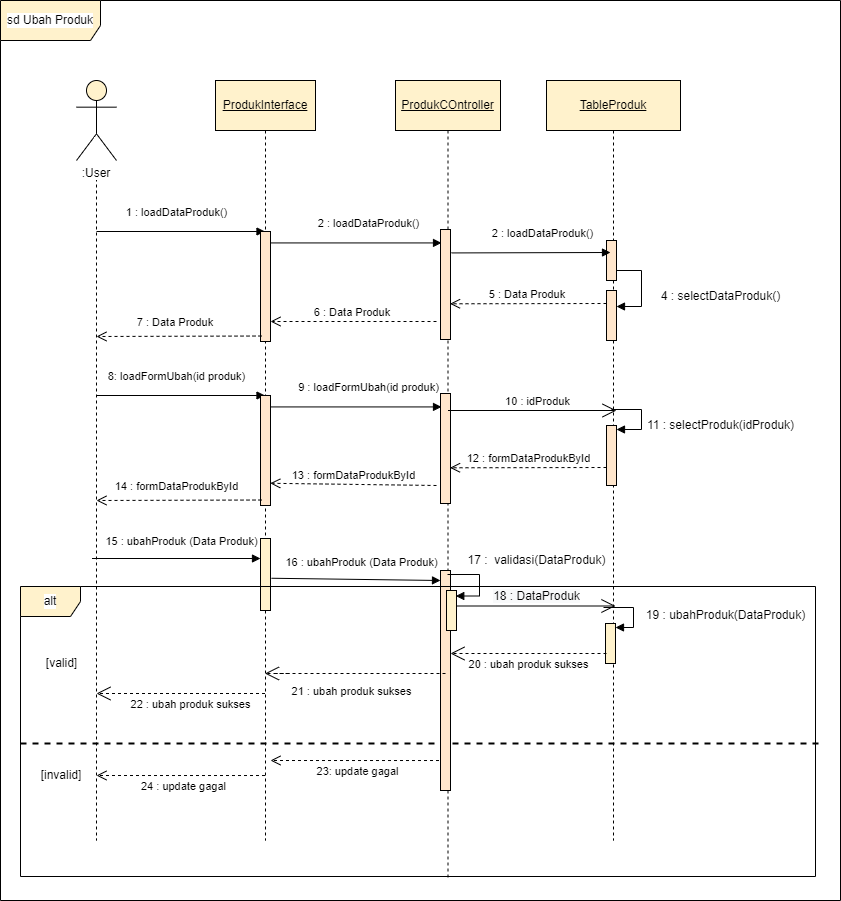

The diagram above was exported from draw.io. Its source (the exported page's mxGraphModel, read from the mxfile embedded in the PNG):
<mxGraphModel dx="1210" dy="548" grid="1" gridSize="10" guides="1" tooltips="1" connect="1" arrows="1" fold="1" page="1" pageScale="1" pageWidth="827" pageHeight="1169" math="0" shadow="0">
  <root>
    <mxCell id="0" />
    <mxCell id="1" parent="0" />
    <mxCell id="r20tFpjsYiTicTQIzMTf-1" value="&lt;span style=&quot;background-color: rgb(255, 255, 255);&quot;&gt;&lt;br&gt;&amp;nbsp;&lt;br&gt;&amp;nbsp;&lt;br&gt;:User&lt;/span&gt;" style="shape=umlLifeline;participant=umlActor;perimeter=lifelinePerimeter;whiteSpace=wrap;html=1;container=1;collapsible=0;recursiveResize=0;verticalAlign=top;spacingTop=36;outlineConnect=0;strokeColor=#000000;size=80;fillColor=#fff2cc;" parent="1" vertex="1">
      <mxGeometry x="116" y="120" width="40" height="760" as="geometry" />
    </mxCell>
    <mxCell id="r20tFpjsYiTicTQIzMTf-2" value="8: loadFormUbah(id produk)" style="html=1;verticalAlign=bottom;endArrow=block;rounded=0;" parent="r20tFpjsYiTicTQIzMTf-1" edge="1">
      <mxGeometry x="-0.0504" y="10" width="80" relative="1" as="geometry">
        <mxPoint x="20" y="315" as="sourcePoint" />
        <mxPoint x="188.5" y="315" as="targetPoint" />
        <mxPoint as="offset" />
      </mxGeometry>
    </mxCell>
    <mxCell id="r20tFpjsYiTicTQIzMTf-3" value="&lt;u&gt;ProdukInterface&lt;/u&gt;" style="shape=umlLifeline;perimeter=lifelinePerimeter;whiteSpace=wrap;html=1;container=1;collapsible=0;recursiveResize=0;outlineConnect=0;strokeColor=#000000;size=50;fillColor=#fff2cc;" parent="1" vertex="1">
      <mxGeometry x="255" y="120" width="100" height="760" as="geometry" />
    </mxCell>
    <mxCell id="r20tFpjsYiTicTQIzMTf-4" value="" style="html=1;points=[];perimeter=orthogonalPerimeter;labelBackgroundColor=#FFFFFF;strokeColor=#000000;fillColor=#ffe6cc;" parent="r20tFpjsYiTicTQIzMTf-3" vertex="1">
      <mxGeometry x="45" y="315" width="10" height="110" as="geometry" />
    </mxCell>
    <mxCell id="r20tFpjsYiTicTQIzMTf-8" value="" style="html=1;points=[];perimeter=orthogonalPerimeter;labelBackgroundColor=#FFFFFF;strokeColor=#000000;fillColor=#fff2cc;" parent="r20tFpjsYiTicTQIzMTf-3" vertex="1">
      <mxGeometry x="45" y="458" width="10" height="72" as="geometry" />
    </mxCell>
    <mxCell id="aa8H2lkSkRjdRkoU6c5S-21" value="23: update gagal" style="html=1;verticalAlign=bottom;endArrow=open;dashed=1;endSize=8;rounded=0;" edge="1" parent="r20tFpjsYiTicTQIzMTf-3">
      <mxGeometry x="-0.0313" y="20" relative="1" as="geometry">
        <mxPoint x="223.5" y="680.02" as="sourcePoint" />
        <mxPoint x="55" y="680" as="targetPoint" />
        <Array as="points">
          <mxPoint x="117" y="680.02" />
        </Array>
        <mxPoint as="offset" />
      </mxGeometry>
    </mxCell>
    <mxCell id="r20tFpjsYiTicTQIzMTf-11" value="&lt;u style=&quot;&quot;&gt;ProdukCOntroller&lt;/u&gt;" style="shape=umlLifeline;perimeter=lifelinePerimeter;whiteSpace=wrap;html=1;container=1;collapsible=0;recursiveResize=0;outlineConnect=0;strokeColor=#000000;size=50;fillColor=#fff2cc;" parent="1" vertex="1">
      <mxGeometry x="435" y="120" width="105" height="800" as="geometry" />
    </mxCell>
    <mxCell id="r20tFpjsYiTicTQIzMTf-12" value="" style="html=1;points=[];perimeter=orthogonalPerimeter;labelBackgroundColor=#FFFFFF;strokeColor=#000000;fillColor=#ffe6cc;" parent="r20tFpjsYiTicTQIzMTf-11" vertex="1">
      <mxGeometry x="45" y="313" width="10" height="110" as="geometry" />
    </mxCell>
    <mxCell id="SoYIrQXrb-HitF2y3nqs-16" value="" style="endArrow=open;endFill=1;endSize=12;html=1;rounded=0;exitX=0.952;exitY=0.419;exitDx=0;exitDy=0;exitPerimeter=0;" parent="r20tFpjsYiTicTQIzMTf-11" edge="1">
      <mxGeometry width="160" relative="1" as="geometry">
        <mxPoint x="55" y="525.5" as="sourcePoint" />
        <mxPoint x="219.98000000000002" y="525.5" as="targetPoint" />
      </mxGeometry>
    </mxCell>
    <mxCell id="SoYIrQXrb-HitF2y3nqs-17" value="&lt;span style=&quot;font-size: 12px; background-color: rgb(248, 249, 250);&quot;&gt;18 : DataProduk&lt;/span&gt;" style="edgeLabel;html=1;align=center;verticalAlign=middle;resizable=0;points=[];" parent="SoYIrQXrb-HitF2y3nqs-16" vertex="1" connectable="0">
      <mxGeometry x="0.1717" y="-1" relative="1" as="geometry">
        <mxPoint x="-12" y="-11" as="offset" />
      </mxGeometry>
    </mxCell>
    <mxCell id="SoYIrQXrb-HitF2y3nqs-20" value="" style="endArrow=none;dashed=1;html=1;rounded=0;strokeWidth=2;" parent="r20tFpjsYiTicTQIzMTf-11" edge="1">
      <mxGeometry width="50" height="50" relative="1" as="geometry">
        <mxPoint x="-375" y="663" as="sourcePoint" />
        <mxPoint x="425" y="663" as="targetPoint" />
      </mxGeometry>
    </mxCell>
    <mxCell id="r20tFpjsYiTicTQIzMTf-9" value="" style="html=1;points=[];perimeter=orthogonalPerimeter;labelBackgroundColor=#FFFFFF;strokeColor=#000000;fillColor=#ffe6cc;" parent="r20tFpjsYiTicTQIzMTf-11" vertex="1">
      <mxGeometry x="45" y="490" width="10" height="220" as="geometry" />
    </mxCell>
    <mxCell id="aa8H2lkSkRjdRkoU6c5S-19" value="" style="html=1;points=[];perimeter=orthogonalPerimeter;labelBackgroundColor=#FFFFFF;strokeColor=#000000;fillColor=#fff2cc;" vertex="1" parent="r20tFpjsYiTicTQIzMTf-11">
      <mxGeometry x="51" y="510" width="10" height="40" as="geometry" />
    </mxCell>
    <mxCell id="r20tFpjsYiTicTQIzMTf-18" value="" style="edgeStyle=orthogonalEdgeStyle;html=1;align=left;spacingLeft=2;endArrow=block;rounded=0;entryX=0.627;entryY=0.038;entryDx=0;entryDy=0;entryPerimeter=0;" parent="r20tFpjsYiTicTQIzMTf-11" edge="1">
      <mxGeometry relative="1" as="geometry">
        <mxPoint x="52" y="494" as="sourcePoint" />
        <Array as="points">
          <mxPoint x="84" y="494" />
          <mxPoint x="84" y="516" />
        </Array>
        <mxPoint x="60.26999999999998" y="515.52" as="targetPoint" />
      </mxGeometry>
    </mxCell>
    <mxCell id="SoYIrQXrb-HitF2y3nqs-22" value="alt" style="shape=umlFrame;whiteSpace=wrap;html=1;labelBackgroundColor=#FFFFFF;strokeColor=#000000;fillColor=#fff2cc;" parent="r20tFpjsYiTicTQIzMTf-11" vertex="1">
      <mxGeometry x="-375" y="506" width="795" height="290" as="geometry" />
    </mxCell>
    <mxCell id="r20tFpjsYiTicTQIzMTf-14" value="&lt;u style=&quot;&quot;&gt;TableProduk&lt;/u&gt;" style="shape=umlLifeline;perimeter=lifelinePerimeter;whiteSpace=wrap;html=1;container=1;collapsible=0;recursiveResize=0;outlineConnect=0;strokeColor=#000000;size=50;fillColor=#fff2cc;" parent="1" vertex="1">
      <mxGeometry x="586" y="120" width="134" height="760" as="geometry" />
    </mxCell>
    <mxCell id="r20tFpjsYiTicTQIzMTf-15" value="" style="html=1;points=[];perimeter=orthogonalPerimeter;labelBackgroundColor=#FFFFFF;strokeColor=#000000;fillColor=#fff2cc;" parent="r20tFpjsYiTicTQIzMTf-14" vertex="1">
      <mxGeometry x="59" y="543" width="10" height="40" as="geometry" />
    </mxCell>
    <mxCell id="r20tFpjsYiTicTQIzMTf-16" value="" style="edgeStyle=orthogonalEdgeStyle;html=1;align=left;spacingLeft=2;endArrow=block;rounded=0;" parent="r20tFpjsYiTicTQIzMTf-14" target="r20tFpjsYiTicTQIzMTf-15" edge="1">
      <mxGeometry x="0.1667" y="15" relative="1" as="geometry">
        <mxPoint x="57" y="527" as="sourcePoint" />
        <Array as="points">
          <mxPoint x="87" y="527" />
          <mxPoint x="87" y="547" />
        </Array>
        <mxPoint as="offset" />
        <mxPoint x="76" y="547" as="targetPoint" />
      </mxGeometry>
    </mxCell>
    <mxCell id="SoYIrQXrb-HitF2y3nqs-10" value="" style="edgeStyle=orthogonalEdgeStyle;html=1;align=left;spacingLeft=2;endArrow=block;rounded=0;entryX=1;entryY=0;" parent="r20tFpjsYiTicTQIzMTf-14" edge="1">
      <mxGeometry relative="1" as="geometry">
        <mxPoint x="65" y="329" as="sourcePoint" />
        <Array as="points">
          <mxPoint x="95" y="329" />
        </Array>
        <mxPoint x="70" y="349" as="targetPoint" />
      </mxGeometry>
    </mxCell>
    <mxCell id="SoYIrQXrb-HitF2y3nqs-5" value="" style="html=1;points=[];perimeter=orthogonalPerimeter;labelBackgroundColor=#FFFFFF;strokeColor=#000000;fillColor=#ffe6cc;" parent="r20tFpjsYiTicTQIzMTf-14" vertex="1">
      <mxGeometry x="60" y="345" width="10" height="60" as="geometry" />
    </mxCell>
    <mxCell id="aa8H2lkSkRjdRkoU6c5S-13" value="" style="html=1;points=[];perimeter=orthogonalPerimeter;labelBackgroundColor=#FFFFFF;strokeColor=#000000;fillColor=#ffe6cc;" vertex="1" parent="r20tFpjsYiTicTQIzMTf-14">
      <mxGeometry x="60" y="160" width="10" height="40" as="geometry" />
    </mxCell>
    <mxCell id="r20tFpjsYiTicTQIzMTf-21" value="" style="endArrow=open;endFill=1;endSize=12;html=1;rounded=0;dashed=1;" parent="1" edge="1">
      <mxGeometry width="160" relative="1" as="geometry">
        <mxPoint x="646" y="693" as="sourcePoint" />
        <mxPoint x="490" y="693" as="targetPoint" />
        <Array as="points">
          <mxPoint x="585" y="693" />
          <mxPoint x="505" y="693" />
        </Array>
      </mxGeometry>
    </mxCell>
    <mxCell id="r20tFpjsYiTicTQIzMTf-22" value="20 : ubah produk sukses" style="edgeLabel;html=1;align=center;verticalAlign=middle;resizable=0;points=[];" parent="r20tFpjsYiTicTQIzMTf-21" vertex="1" connectable="0">
      <mxGeometry x="0.1717" y="-1" relative="1" as="geometry">
        <mxPoint x="12" y="11" as="offset" />
      </mxGeometry>
    </mxCell>
    <mxCell id="r20tFpjsYiTicTQIzMTf-23" value="24 : update gagal" style="html=1;verticalAlign=bottom;endArrow=open;dashed=1;endSize=8;rounded=0;" parent="1" edge="1">
      <mxGeometry x="-0.0313" y="20" relative="1" as="geometry">
        <mxPoint x="304.5" y="815.02" as="sourcePoint" />
        <mxPoint x="136" y="815" as="targetPoint" />
        <Array as="points">
          <mxPoint x="198" y="815.02" />
        </Array>
        <mxPoint as="offset" />
      </mxGeometry>
    </mxCell>
    <mxCell id="r20tFpjsYiTicTQIzMTf-24" value="[invalid]" style="text;html=1;strokeColor=none;fillColor=none;align=center;verticalAlign=middle;whiteSpace=wrap;rounded=0;labelBackgroundColor=#FFFFFF;" parent="1" vertex="1">
      <mxGeometry x="71" y="800" width="60" height="30" as="geometry" />
    </mxCell>
    <mxCell id="r20tFpjsYiTicTQIzMTf-25" value="17 :&amp;nbsp; validasi(DataProduk)" style="text;html=1;align=center;verticalAlign=middle;resizable=0;points=[];autosize=1;strokeColor=none;fillColor=none;" parent="1" vertex="1">
      <mxGeometry x="496" y="585" width="160" height="30" as="geometry" />
    </mxCell>
    <mxCell id="r20tFpjsYiTicTQIzMTf-28" value="" style="endArrow=open;endFill=1;endSize=12;html=1;rounded=0;dashed=1;" parent="1" edge="1" target="r20tFpjsYiTicTQIzMTf-3">
      <mxGeometry width="160" relative="1" as="geometry">
        <mxPoint x="485" y="713" as="sourcePoint" />
        <mxPoint x="320" y="713" as="targetPoint" />
        <Array as="points">
          <mxPoint x="395.5" y="713" />
          <mxPoint x="315.5" y="713" />
          <mxPoint x="330" y="713" />
        </Array>
      </mxGeometry>
    </mxCell>
    <mxCell id="r20tFpjsYiTicTQIzMTf-29" value="21 : ubah produk sukses" style="edgeLabel;html=1;align=center;verticalAlign=middle;resizable=0;points=[];" parent="r20tFpjsYiTicTQIzMTf-28" vertex="1" connectable="0">
      <mxGeometry x="0.1717" y="-1" relative="1" as="geometry">
        <mxPoint x="28" y="18" as="offset" />
      </mxGeometry>
    </mxCell>
    <mxCell id="r20tFpjsYiTicTQIzMTf-30" value="" style="endArrow=open;endFill=1;endSize=12;html=1;rounded=0;dashed=1;" parent="1" edge="1" source="r20tFpjsYiTicTQIzMTf-3">
      <mxGeometry width="160" relative="1" as="geometry">
        <mxPoint x="296" y="733" as="sourcePoint" />
        <mxPoint x="136" y="733" as="targetPoint" />
        <Array as="points">
          <mxPoint x="226.5" y="733" />
          <mxPoint x="146.5" y="733" />
        </Array>
      </mxGeometry>
    </mxCell>
    <mxCell id="r20tFpjsYiTicTQIzMTf-31" value="22 : ubah produk sukses" style="edgeLabel;html=1;align=center;verticalAlign=middle;resizable=0;points=[];" parent="r20tFpjsYiTicTQIzMTf-30" vertex="1" connectable="0">
      <mxGeometry x="0.1717" y="-1" relative="1" as="geometry">
        <mxPoint x="24" y="11" as="offset" />
      </mxGeometry>
    </mxCell>
    <mxCell id="r20tFpjsYiTicTQIzMTf-32" value="[valid]" style="text;html=1;align=center;verticalAlign=middle;resizable=0;points=[];autosize=1;strokeColor=none;fillColor=none;" parent="1" vertex="1">
      <mxGeometry x="76" y="688" width="50" height="30" as="geometry" />
    </mxCell>
    <mxCell id="SoYIrQXrb-HitF2y3nqs-1" value="9 : loadFormUbah(id produk)" style="html=1;verticalAlign=bottom;endArrow=block;rounded=0;entryX=0.102;entryY=0.013;entryDx=0;entryDy=0;entryPerimeter=0;" parent="1" source="r20tFpjsYiTicTQIzMTf-4" edge="1">
      <mxGeometry x="0.147" y="10" width="80" relative="1" as="geometry">
        <mxPoint x="316" y="446" as="sourcePoint" />
        <mxPoint x="481.02" y="446.42999999999995" as="targetPoint" />
        <mxPoint as="offset" />
      </mxGeometry>
    </mxCell>
    <mxCell id="r20tFpjsYiTicTQIzMTf-7" value="12 : formDataProdukById" style="html=1;verticalAlign=bottom;endArrow=open;dashed=1;endSize=8;rounded=0;entryX=0.952;entryY=0.448;entryDx=0;entryDy=0;entryPerimeter=0;" parent="1" edge="1">
      <mxGeometry relative="1" as="geometry">
        <mxPoint x="646" y="507" as="sourcePoint" />
        <mxPoint x="489.52" y="507.28" as="targetPoint" />
      </mxGeometry>
    </mxCell>
    <mxCell id="SoYIrQXrb-HitF2y3nqs-11" value="13 : formDataProdukById" style="html=1;verticalAlign=bottom;endArrow=open;dashed=1;endSize=8;rounded=0;entryX=0.977;entryY=0.798;entryDx=0;entryDy=0;entryPerimeter=0;" parent="1" target="r20tFpjsYiTicTQIzMTf-4" edge="1">
      <mxGeometry relative="1" as="geometry">
        <mxPoint x="476" y="525" as="sourcePoint" />
        <mxPoint x="316" y="525" as="targetPoint" />
      </mxGeometry>
    </mxCell>
    <mxCell id="SoYIrQXrb-HitF2y3nqs-12" value="14 : formDataProdukById" style="html=1;verticalAlign=bottom;endArrow=open;dashed=1;endSize=8;rounded=0;" parent="1" edge="1">
      <mxGeometry x="0.0301" y="-5" relative="1" as="geometry">
        <mxPoint x="301" y="539.52" as="sourcePoint" />
        <mxPoint x="136" y="540" as="targetPoint" />
        <mxPoint as="offset" />
      </mxGeometry>
    </mxCell>
    <mxCell id="SoYIrQXrb-HitF2y3nqs-21" value="sd Ubah Produk" style="shape=umlFrame;whiteSpace=wrap;html=1;labelBackgroundColor=#FFFFFF;strokeColor=#000000;fillColor=#fff2cc;width=100;height=40;" parent="1" vertex="1">
      <mxGeometry x="40" y="40" width="840" height="900" as="geometry" />
    </mxCell>
    <mxCell id="aa8H2lkSkRjdRkoU6c5S-1" value="1 : loadDataProduk()" style="html=1;verticalAlign=bottom;endArrow=block;rounded=0;" edge="1" parent="1">
      <mxGeometry x="-0.0504" y="10" width="80" relative="1" as="geometry">
        <mxPoint x="136" y="271" as="sourcePoint" />
        <mxPoint x="304.5" y="271" as="targetPoint" />
        <mxPoint as="offset" />
      </mxGeometry>
    </mxCell>
    <mxCell id="aa8H2lkSkRjdRkoU6c5S-2" value="" style="html=1;points=[];perimeter=orthogonalPerimeter;labelBackgroundColor=#FFFFFF;strokeColor=#000000;fillColor=#ffe6cc;" vertex="1" parent="1">
      <mxGeometry x="300" y="271" width="10" height="110" as="geometry" />
    </mxCell>
    <mxCell id="aa8H2lkSkRjdRkoU6c5S-3" value="" style="html=1;points=[];perimeter=orthogonalPerimeter;labelBackgroundColor=#FFFFFF;strokeColor=#000000;fillColor=#ffe6cc;" vertex="1" parent="1">
      <mxGeometry x="480" y="269" width="10" height="110" as="geometry" />
    </mxCell>
    <mxCell id="aa8H2lkSkRjdRkoU6c5S-4" value="4 : selectDataProduk()" style="text;html=1;align=center;verticalAlign=middle;resizable=0;points=[];autosize=1;strokeColor=none;fillColor=none;" vertex="1" parent="1">
      <mxGeometry x="690" y="321" width="140" height="30" as="geometry" />
    </mxCell>
    <mxCell id="aa8H2lkSkRjdRkoU6c5S-5" value="" style="edgeStyle=orthogonalEdgeStyle;html=1;align=left;spacingLeft=2;endArrow=block;rounded=0;entryX=1;entryY=0;exitX=1.002;exitY=0.725;exitDx=0;exitDy=0;exitPerimeter=0;" edge="1" parent="1" source="aa8H2lkSkRjdRkoU6c5S-13">
      <mxGeometry relative="1" as="geometry">
        <mxPoint x="651" y="326" as="sourcePoint" />
        <Array as="points">
          <mxPoint x="656" y="310" />
          <mxPoint x="681" y="310" />
          <mxPoint x="681" y="346" />
        </Array>
        <mxPoint x="656" y="346" as="targetPoint" />
      </mxGeometry>
    </mxCell>
    <mxCell id="aa8H2lkSkRjdRkoU6c5S-6" value="" style="html=1;points=[];perimeter=orthogonalPerimeter;labelBackgroundColor=#FFFFFF;strokeColor=#000000;fillColor=#ffe6cc;" vertex="1" parent="1">
      <mxGeometry x="646" y="330" width="10" height="50" as="geometry" />
    </mxCell>
    <mxCell id="aa8H2lkSkRjdRkoU6c5S-9" value="2 : loadDataProduk()" style="html=1;verticalAlign=bottom;endArrow=block;rounded=0;entryX=0.102;entryY=0.013;entryDx=0;entryDy=0;entryPerimeter=0;" edge="1" parent="1" source="aa8H2lkSkRjdRkoU6c5S-2">
      <mxGeometry x="0.147" y="10" width="80" relative="1" as="geometry">
        <mxPoint x="316" y="282" as="sourcePoint" />
        <mxPoint x="481.02" y="282.42999999999995" as="targetPoint" />
        <mxPoint as="offset" />
      </mxGeometry>
    </mxCell>
    <mxCell id="aa8H2lkSkRjdRkoU6c5S-10" value="5 : Data Produk&amp;nbsp;" style="html=1;verticalAlign=bottom;endArrow=open;dashed=1;endSize=8;rounded=0;entryX=0.952;entryY=0.448;entryDx=0;entryDy=0;entryPerimeter=0;" edge="1" parent="1">
      <mxGeometry relative="1" as="geometry">
        <mxPoint x="646" y="343" as="sourcePoint" />
        <mxPoint x="489.52" y="343.28" as="targetPoint" />
      </mxGeometry>
    </mxCell>
    <mxCell id="aa8H2lkSkRjdRkoU6c5S-11" value="6 : Data Produk&amp;nbsp;" style="html=1;verticalAlign=bottom;endArrow=open;dashed=1;endSize=8;rounded=0;" edge="1" parent="1">
      <mxGeometry relative="1" as="geometry">
        <mxPoint x="476" y="361" as="sourcePoint" />
        <mxPoint x="310" y="361" as="targetPoint" />
      </mxGeometry>
    </mxCell>
    <mxCell id="aa8H2lkSkRjdRkoU6c5S-12" value="7 : Data Produk&amp;nbsp;" style="html=1;verticalAlign=bottom;endArrow=open;dashed=1;endSize=8;rounded=0;" edge="1" parent="1">
      <mxGeometry x="0.0301" y="-5" relative="1" as="geometry">
        <mxPoint x="301" y="375.52" as="sourcePoint" />
        <mxPoint x="136" y="376" as="targetPoint" />
        <mxPoint as="offset" />
      </mxGeometry>
    </mxCell>
    <mxCell id="SoYIrQXrb-HitF2y3nqs-7" value="11 : selectProduk(idProduk)" style="text;html=1;align=center;verticalAlign=middle;resizable=0;points=[];autosize=1;strokeColor=none;fillColor=none;" parent="1" vertex="1">
      <mxGeometry x="675" y="450" width="170" height="30" as="geometry" />
    </mxCell>
    <mxCell id="aa8H2lkSkRjdRkoU6c5S-16" value="15 : ubahProduk (Data Produk)" style="html=1;verticalAlign=bottom;endArrow=block;rounded=0;" edge="1" parent="1">
      <mxGeometry x="0.0504" y="8" width="80" relative="1" as="geometry">
        <mxPoint x="131.5" y="598" as="sourcePoint" />
        <mxPoint x="300" y="598" as="targetPoint" />
        <mxPoint x="1" as="offset" />
      </mxGeometry>
    </mxCell>
    <mxCell id="aa8H2lkSkRjdRkoU6c5S-18" value="16 : ubahProduk (Data Produk)" style="html=1;verticalAlign=bottom;endArrow=block;rounded=0;exitX=1.102;exitY=0.691;exitDx=0;exitDy=0;exitPerimeter=0;" edge="1" parent="1">
      <mxGeometry x="0.0504" y="8" width="80" relative="1" as="geometry">
        <mxPoint x="311.02" y="617.752" as="sourcePoint" />
        <mxPoint x="480" y="620" as="targetPoint" />
        <mxPoint x="1" as="offset" />
      </mxGeometry>
    </mxCell>
    <mxCell id="r20tFpjsYiTicTQIzMTf-17" value="19 : ubahProduk(DataProduk)" style="text;html=1;align=center;verticalAlign=middle;resizable=0;points=[];autosize=1;strokeColor=none;fillColor=none;" parent="1" vertex="1">
      <mxGeometry x="675" y="640" width="180" height="30" as="geometry" />
    </mxCell>
    <mxCell id="aa8H2lkSkRjdRkoU6c5S-22" value="2 : loadDataProduk()" style="html=1;verticalAlign=bottom;endArrow=block;rounded=0;" edge="1" parent="1">
      <mxGeometry x="0.147" y="10" width="80" relative="1" as="geometry">
        <mxPoint x="491" y="292.42999999999995" as="sourcePoint" />
        <mxPoint x="650" y="292" as="targetPoint" />
        <mxPoint as="offset" />
      </mxGeometry>
    </mxCell>
    <mxCell id="r20tFpjsYiTicTQIzMTf-19" value="" style="endArrow=open;endFill=1;endSize=12;html=1;rounded=0;" parent="1" edge="1">
      <mxGeometry width="160" relative="1" as="geometry">
        <mxPoint x="487.5" y="450" as="sourcePoint" />
        <mxPoint x="656" y="450" as="targetPoint" />
      </mxGeometry>
    </mxCell>
    <mxCell id="r20tFpjsYiTicTQIzMTf-20" value="10 : idProduk" style="edgeLabel;html=1;align=center;verticalAlign=middle;resizable=0;points=[];" parent="r20tFpjsYiTicTQIzMTf-19" vertex="1" connectable="0">
      <mxGeometry x="0.1717" y="-1" relative="1" as="geometry">
        <mxPoint x="-10" y="-11" as="offset" />
      </mxGeometry>
    </mxCell>
  </root>
</mxGraphModel>